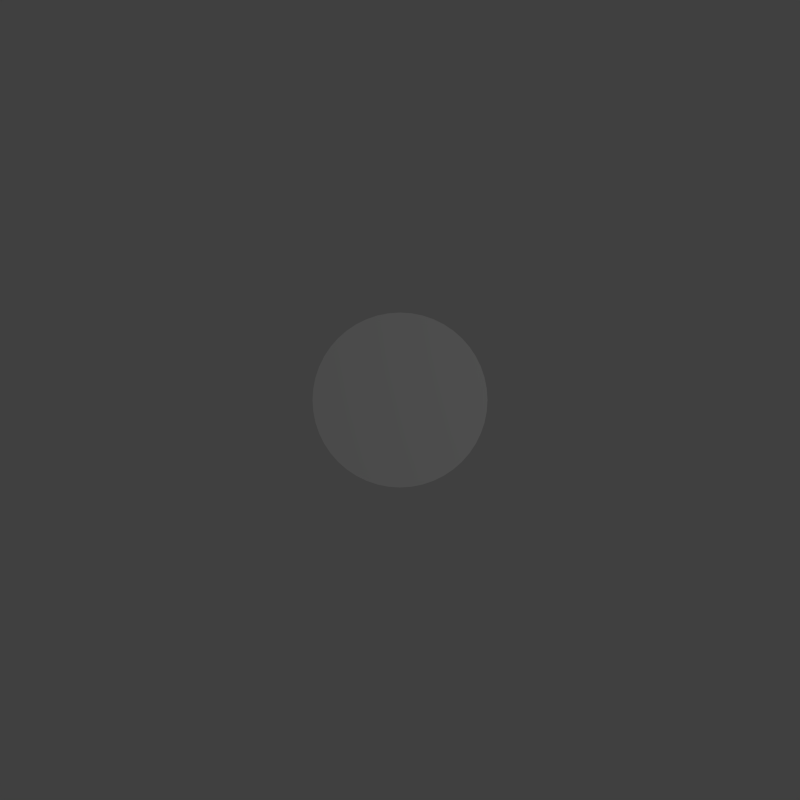 # Source: Circle.blend  (saved by Blender 2.63.0; exported with 4.5.12 LTS)
import bpy
from mathutils import Matrix  # noqa: F401  (used for matrix-valued properties, if any)

bpy.ops.wm.read_factory_settings(use_empty=True)
scene = bpy.context.scene
scene.name = 'Scene'

# ---- collections
col_collection_1 = bpy.data.collections.new('Collection 1'); scene.collection.children.link(col_collection_1)

# ---- world
world_world = bpy.data.worlds.new('World'); scene.world = world_world
world_world.color = (0.05088, 0.05088, 0.05088)
world_world.use_sun_shadow = False
world_world.sun_shadow_jitter_overblur = 0.0
world_world.cycles.sampling_method = 'MANUAL'
world_world.cycles.sample_map_resolution = 256

# ---- cameras
cam_camera = bpy.data.cameras.new('Camera')
cam_camera.clip_end = 100.0
cam_camera.lens = 35.0
cam_camera.sensor_width = 32.0
cam_camera.sensor_height = 18.0
cam_camera.ortho_scale = 7.314
cam_camera.dof.focus_distance = 0.0

# ---- lights
light_lamp = bpy.data.lights.new('Lamp', 'POINT')
light_lamp.transmission_factor = 0.0
light_lamp.cutoff_distance = 30.0
light_lamp.energy = 100.0
light_lamp.shadow_buffer_clip_start = 1.001
light_lamp.shadow_soft_size = 1.0
light_lamp.shadow_maximum_resolution = 0.006
light_lamp.use_absolute_resolution = True
light_lamp.cycles.use_multiple_importance_sampling = False

# ---- meshes
me_circle = bpy.data.meshes.new('Circle')
me_circle.from_pydata([(0.0, 0.0, 0.0), (0.0, 0.5, 0.0), (-0.06526, 0.4957, 0.0), (-0.1294, 0.483, 0.0), (-0.1913, 0.4619, 0.0), (-0.25, 0.433, 0.0), (-0.3044, 0.3967, 0.0), (-0.3536, 0.3536, 0.0), (-0.3967, 0.3044, 0.0), (-0.433, 0.25, 0.0), (-0.4619, 0.1913, 0.0), (-0.483, 0.1294, 0.0), (-0.4957, 0.06526, 0.0), (-0.5, 9.735e-08, 0.0), (-0.4957, -0.06526, 0.0), (-0.483, -0.1294, 0.0), (-0.4619, -0.1913, 0.0), (-0.433, -0.25, 0.0), (-0.3967, -0.3044, 0.0), (-0.3536, -0.3536, 0.0), (-0.3044, -0.3967, 0.0), (-0.25, -0.433, 0.0), (-0.1913, -0.4619, 0.0), (-0.1294, -0.483, 0.0), (-0.06526, -0.4957, 0.0), (-1.947e-07, -0.5, 0.0), (0.06526, -0.4957, 0.0), (0.1294, -0.483, 0.0), (0.1913, -0.4619, 0.0), (0.25, -0.433, 0.0), (0.3044, -0.3967, 0.0), (0.3536, -0.3536, 0.0), (0.3967, -0.3044, 0.0), (0.433, -0.25, 0.0), (0.4619, -0.1913, 0.0), (0.483, -0.1294, 0.0), (0.4957, -0.06526, 0.0), (0.5, 2.444e-07, 0.0), (0.4957, 0.06526, 0.0), (0.483, 0.1294, 0.0), (0.4619, 0.1913, 0.0), (0.433, 0.25, 0.0), (0.3967, 0.3044, 0.0), (0.3536, 0.3536, 0.0), (0.3044, 0.3967, 0.0), (0.25, 0.433, 0.0), (0.1913, 0.4619, 0.0), (0.1294, 0.483, 0.0), (0.06526, 0.4957, 0.0)], [], [(0, 1, 2), (0, 2, 3), (0, 3, 4), (0, 4, 5), (0, 5, 6), (0, 6, 7), (0, 7, 8), (0, 8, 9), (0, 9, 10), (0, 10, 11), (0, 11, 12), (0, 12, 13), (0, 13, 14), (0, 14, 15), (0, 15, 16), (0, 16, 17), (0, 17, 18), (0, 18, 19), (0, 19, 20), (0, 20, 21), (0, 21, 22), (0, 22, 23), (0, 23, 24), (0, 24, 25), (0, 25, 26), (0, 26, 27), (0, 27, 28), (0, 28, 29), (0, 29, 30), (0, 30, 31), (0, 31, 32), (0, 32, 33), (0, 33, 34), (0, 34, 35), (0, 35, 36), (0, 36, 37), (0, 37, 38), (0, 38, 39), (0, 39, 40), (0, 40, 41), (0, 41, 42), (0, 42, 43), (0, 43, 44), (0, 44, 45), (0, 45, 46), (0, 46, 47), (0, 47, 48), (0, 48, 1)])
me_circle.use_remesh_preserve_volume = False
me_circle.use_remesh_preserve_attributes = False
me_circle.use_mirror_vertex_groups = False
me_circle.update()

# ---- objects
ob_circle = bpy.data.objects.new('Circle', me_circle)
ob_lamp = bpy.data.objects.new('Lamp', light_lamp)
ob_camera = bpy.data.objects.new('Camera', cam_camera)

# ---- transforms, parenting, visibility, modifiers, constraints
ob_circle.location = (0.0, 0.0, 0.0)
ob_circle.lineart.crease_threshold = 0.0
ob_lamp.location = (4.076, 1.005, 5.904)
ob_lamp.rotation_euler = (0.6503, 0.05522, 1.866)
ob_lamp.lock_rotations_4d = False
ob_lamp.empty_display_type = 'ARROWS'
ob_lamp.color = (0.0, 0.0, 0.0, 0.0)
ob_lamp.lineart.crease_threshold = 0.0
ob_camera.location = (0.0, 0.0, 5.0)
ob_camera.lock_rotations_4d = False
ob_camera.empty_display_type = 'ARROWS'
ob_camera.color = (0.0, 0.0, 0.0, 0.0)
ob_camera.display_type = 'WIRE'
ob_camera.lineart.crease_threshold = 0.0

# ---- collection membership
col_collection_1.objects.link(ob_circle)
col_collection_1.objects.link(ob_lamp)
col_collection_1.objects.link(ob_camera)

# ---- scene / render settings (as saved in the file)
scene.camera = ob_camera
scene.frame_start = 1; scene.frame_end = 250; scene.frame_set(1)
scene.render.engine = 'CYCLES'
scene.render.image_settings.color_mode = 'RGB'
scene.render.image_settings.compression = 90
scene.render.resolution_x = 1000
scene.render.resolution_y = 1000
scene.render.resolution_percentage = 50
scene.render.dither_intensity = 0.0
scene.render.bake_margin = 2
scene.render.bake_bias = 0.0
scene.cycles.use_denoising = False
scene.cycles.samples = 10
scene.cycles.sampling_pattern = 'TABULATED_SOBOL'
scene.cycles.light_sampling_threshold = 0.0
scene.cycles.use_adaptive_sampling = False
scene.cycles.use_light_tree = False
scene.cycles.blur_glossy = 0.0
scene.cycles.volume_bounces = 1
scene.cycles.pixel_filter_type = 'GAUSSIAN'
scene.cycles.sample_clamp_indirect = 0.0
scene.view_settings.view_transform = 'Standard'
bpy.context.view_layer.update()
